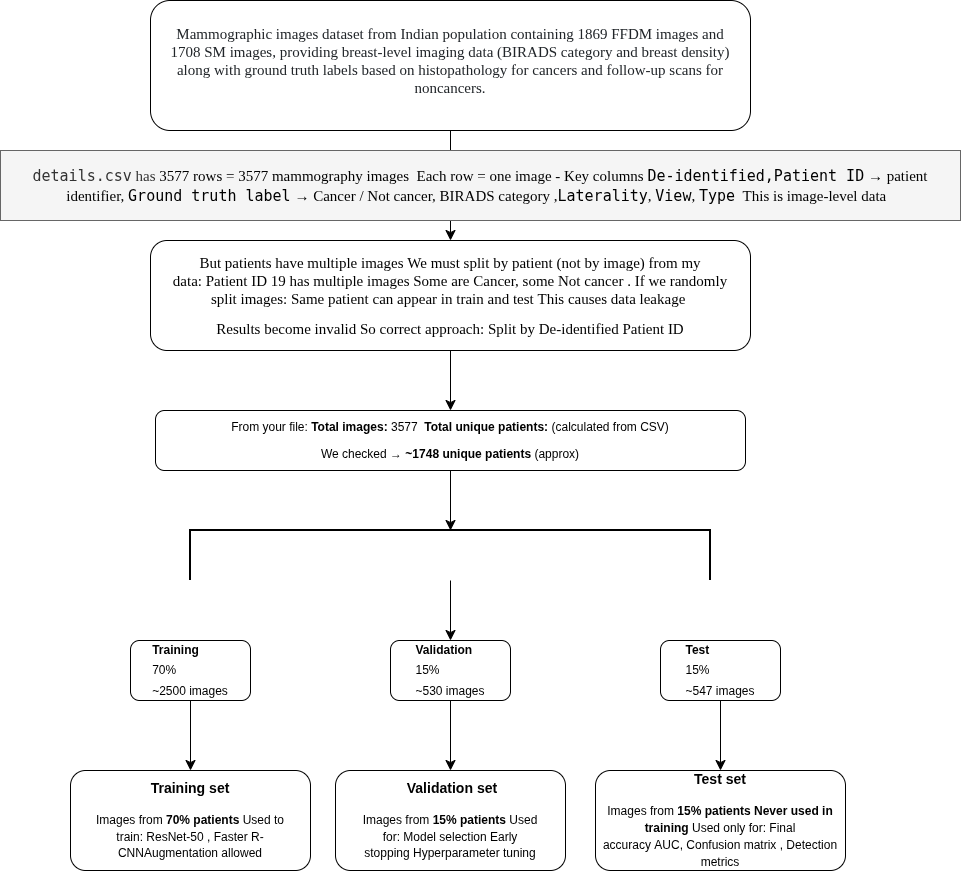

The diagram above was exported from draw.io. Its source (the exported page's mxGraphModel, read from the mxfile embedded in the PNG):
<mxGraphModel dx="1422" dy="837" grid="1" gridSize="10" guides="1" tooltips="1" connect="1" arrows="1" fold="1" page="1" pageScale="1" pageWidth="827" pageHeight="1169" math="0" shadow="0">
  <root>
    <mxCell id="0" />
    <mxCell id="1" parent="0" />
    <mxCell id="ydSRn3LgRn7m_OQOwJoU-40" edge="1" parent="1" source="ydSRn3LgRn7m_OQOwJoU-1" style="edgeStyle=none;curved=1;rounded=0;orthogonalLoop=1;jettySize=auto;html=1;fontSize=12;startSize=8;endSize=8;" target="ydSRn3LgRn7m_OQOwJoU-16" value="">
      <mxGeometry relative="1" as="geometry" />
    </mxCell>
    <mxCell id="ydSRn3LgRn7m_OQOwJoU-1" parent="1" style="rounded=1;whiteSpace=wrap;html=1;" value="" vertex="1">
      <mxGeometry height="130" width="600" x="280" y="40" as="geometry" />
    </mxCell>
    <mxCell id="ydSRn3LgRn7m_OQOwJoU-2" parent="1" style="rounded=1;whiteSpace=wrap;html=1;" value="" vertex="1">
      <mxGeometry height="110" width="600" x="280" y="280" as="geometry" />
    </mxCell>
    <mxCell id="ydSRn3LgRn7m_OQOwJoU-60" edge="1" parent="1" source="ydSRn3LgRn7m_OQOwJoU-3" style="edgeStyle=none;curved=1;rounded=0;orthogonalLoop=1;jettySize=auto;html=1;fontSize=12;startSize=8;endSize=8;" target="ydSRn3LgRn7m_OQOwJoU-58" value="">
      <mxGeometry relative="1" as="geometry" />
    </mxCell>
    <mxCell id="ydSRn3LgRn7m_OQOwJoU-3" parent="1" style="rounded=1;whiteSpace=wrap;html=1;" value="&lt;p data-start=&quot;1132&quot; data-end=&quot;1147&quot;&gt;From your file:&amp;nbsp;&lt;strong data-start=&quot;1151&quot; data-end=&quot;1168&quot; style=&quot;background-color: transparent; color: light-dark(rgb(0, 0, 0), rgb(255, 255, 255));&quot;&gt;Total images:&lt;/strong&gt;&lt;span style=&quot;background-color: transparent; color: light-dark(rgb(0, 0, 0), rgb(255, 255, 255));&quot;&gt; 3577&amp;nbsp;&amp;nbsp;&lt;/span&gt;&lt;strong data-start=&quot;1178&quot; data-end=&quot;1204&quot; style=&quot;background-color: transparent; color: light-dark(rgb(0, 0, 0), rgb(255, 255, 255));&quot;&gt;Total unique patients:&lt;/strong&gt;&lt;span style=&quot;background-color: transparent; color: light-dark(rgb(0, 0, 0), rgb(255, 255, 255));&quot;&gt; (calculated from CSV)&lt;/span&gt;&lt;/p&gt;&lt;p data-start=&quot;1228&quot; data-end=&quot;1274&quot;&gt;We checked → &lt;strong data-start=&quot;1240&quot; data-end=&quot;1265&quot;&gt;~1748 unique patients&lt;/strong&gt; (approx)&lt;/p&gt;" vertex="1">
      <mxGeometry height="60" width="590" x="285" y="450" as="geometry" />
    </mxCell>
    <mxCell id="ydSRn3LgRn7m_OQOwJoU-50" edge="1" parent="1" source="ydSRn3LgRn7m_OQOwJoU-5" style="edgeStyle=none;curved=1;rounded=0;orthogonalLoop=1;jettySize=auto;html=1;fontSize=12;startSize=8;endSize=8;" target="ydSRn3LgRn7m_OQOwJoU-8" value="">
      <mxGeometry relative="1" as="geometry" />
    </mxCell>
    <mxCell id="ydSRn3LgRn7m_OQOwJoU-5" parent="1" style="rounded=1;whiteSpace=wrap;html=1;" value="&lt;table&gt;&lt;tbody&gt;&lt;tr&gt;&lt;td data-start=&quot;1544&quot; data-end=&quot;1561&quot; data-col-size=&quot;sm&quot;&gt;&lt;strong data-start=&quot;1546&quot; data-end=&quot;1560&quot;&gt;Validation&lt;/strong&gt;&lt;/td&gt;&lt;/tr&gt;&lt;/tbody&gt;&lt;/table&gt;&lt;table&gt;&lt;tbody&gt;&lt;tr&gt;&lt;td data-col-size=&quot;sm&quot; data-start=&quot;1561&quot; data-end=&quot;1567&quot;&gt;15%&lt;/td&gt;&lt;/tr&gt;&lt;/tbody&gt;&lt;/table&gt;&lt;table&gt;&lt;tbody&gt;&lt;tr&gt;&lt;td data-col-size=&quot;sm&quot; data-start=&quot;1567&quot; data-end=&quot;1582&quot;&gt;~530 images&lt;/td&gt;&lt;/tr&gt;&lt;/tbody&gt;&lt;/table&gt;" vertex="1">
      <mxGeometry height="60" width="120" x="520" y="680" as="geometry" />
    </mxCell>
    <mxCell id="ydSRn3LgRn7m_OQOwJoU-49" edge="1" parent="1" source="ydSRn3LgRn7m_OQOwJoU-6" style="edgeStyle=none;curved=1;rounded=0;orthogonalLoop=1;jettySize=auto;html=1;fontSize=12;startSize=8;endSize=8;" target="ydSRn3LgRn7m_OQOwJoU-9" value="">
      <mxGeometry relative="1" as="geometry" />
    </mxCell>
    <mxCell id="ydSRn3LgRn7m_OQOwJoU-6" parent="1" style="rounded=1;whiteSpace=wrap;html=1;" value="&lt;table&gt;&lt;tbody&gt;&lt;tr&gt;&lt;td data-start=&quot;1583&quot; data-end=&quot;1594&quot; data-col-size=&quot;sm&quot;&gt;&lt;strong data-start=&quot;1585&quot; data-end=&quot;1593&quot;&gt;Test&lt;/strong&gt;&lt;/td&gt;&lt;/tr&gt;&lt;/tbody&gt;&lt;/table&gt;&lt;table&gt;&lt;tbody&gt;&lt;tr&gt;&lt;td data-col-size=&quot;sm&quot; data-start=&quot;1594&quot; data-end=&quot;1600&quot;&gt;15%&lt;/td&gt;&lt;/tr&gt;&lt;/tbody&gt;&lt;/table&gt;&lt;table&gt;&lt;tbody&gt;&lt;tr&gt;&lt;td data-col-size=&quot;sm&quot; data-start=&quot;1600&quot; data-end=&quot;1615&quot;&gt;~547 images&lt;/td&gt;&lt;/tr&gt;&lt;/tbody&gt;&lt;/table&gt;" vertex="1">
      <mxGeometry height="60" width="120" x="790" y="680" as="geometry" />
    </mxCell>
    <mxCell id="ydSRn3LgRn7m_OQOwJoU-48" edge="1" parent="1" source="ydSRn3LgRn7m_OQOwJoU-7" style="edgeStyle=none;curved=1;rounded=0;orthogonalLoop=1;jettySize=auto;html=1;fontSize=12;startSize=8;endSize=8;" target="ydSRn3LgRn7m_OQOwJoU-10" value="">
      <mxGeometry relative="1" as="geometry" />
    </mxCell>
    <mxCell id="ydSRn3LgRn7m_OQOwJoU-7" parent="1" style="rounded=1;whiteSpace=wrap;html=1;" value="&lt;table&gt;&lt;tbody&gt;&lt;tr&gt;&lt;td data-start=&quot;1506&quot; data-end=&quot;1521&quot; data-col-size=&quot;sm&quot;&gt;&lt;strong data-start=&quot;1508&quot; data-end=&quot;1520&quot;&gt;Training&lt;/strong&gt;&lt;/td&gt;&lt;/tr&gt;&lt;/tbody&gt;&lt;/table&gt;&lt;table&gt;&lt;tbody&gt;&lt;tr&gt;&lt;td data-col-size=&quot;sm&quot; data-start=&quot;1521&quot; data-end=&quot;1527&quot;&gt;70%&lt;/td&gt;&lt;/tr&gt;&lt;/tbody&gt;&lt;/table&gt;&lt;table&gt;&lt;tbody&gt;&lt;tr&gt;&lt;td data-col-size=&quot;sm&quot; data-start=&quot;1527&quot; data-end=&quot;1543&quot;&gt;~2500 images&lt;/td&gt;&lt;/tr&gt;&lt;/tbody&gt;&lt;/table&gt;" vertex="1">
      <mxGeometry height="60" width="120" x="260" y="680" as="geometry" />
    </mxCell>
    <mxCell id="ydSRn3LgRn7m_OQOwJoU-8" parent="1" style="rounded=1;whiteSpace=wrap;html=1;" value="&lt;h3 data-start=&quot;1948&quot; data-end=&quot;1969&quot;&gt;&amp;nbsp;Validation set&lt;/h3&gt;&lt;h3 data-start=&quot;1948&quot; data-end=&quot;1969&quot;&gt;&lt;span style=&quot;background-color: transparent; color: light-dark(rgb(0, 0, 0), rgb(255, 255, 255)); font-size: 12px; font-weight: normal;&quot;&gt;Images from &lt;/span&gt;&lt;strong data-start=&quot;1984&quot; data-end=&quot;2000&quot; style=&quot;background-color: transparent; color: light-dark(rgb(0, 0, 0), rgb(255, 255, 255)); font-size: 12px;&quot;&gt;15% patients&amp;nbsp;&lt;/strong&gt;&lt;span style=&quot;background-color: transparent; color: light-dark(rgb(0, 0, 0), rgb(255, 255, 255)); font-size: 12px; font-weight: normal;&quot;&gt;Used for:&amp;nbsp;&lt;/span&gt;&lt;span style=&quot;background-color: transparent; color: light-dark(rgb(0, 0, 0), rgb(255, 255, 255)); font-size: 12px; font-weight: normal;&quot;&gt;Model selection&amp;nbsp;&lt;/span&gt;&lt;span style=&quot;background-color: transparent; color: light-dark(rgb(0, 0, 0), rgb(255, 255, 255)); font-size: 12px; font-weight: normal;&quot;&gt;Early stopping&amp;nbsp;&lt;/span&gt;&lt;span style=&quot;background-color: transparent; color: light-dark(rgb(0, 0, 0), rgb(255, 255, 255)); font-size: 12px; font-weight: normal;&quot;&gt;Hyperparameter tuning&lt;/span&gt;&lt;/h3&gt;" vertex="1">
      <mxGeometry height="100" width="230" x="465" y="810" as="geometry" />
    </mxCell>
    <mxCell id="ydSRn3LgRn7m_OQOwJoU-9" parent="1" style="rounded=1;whiteSpace=wrap;html=1;" value="&lt;h3 data-start=&quot;2084&quot; data-end=&quot;2099&quot;&gt;Test set&lt;/h3&gt;&lt;h3 data-start=&quot;2084&quot; data-end=&quot;2099&quot;&gt;&lt;span style=&quot;background-color: transparent; color: light-dark(rgb(0, 0, 0), rgb(255, 255, 255)); font-size: 12px; font-weight: normal;&quot;&gt;Images from &lt;/span&gt;&lt;strong data-start=&quot;2114&quot; data-end=&quot;2130&quot; style=&quot;background-color: transparent; color: light-dark(rgb(0, 0, 0), rgb(255, 255, 255)); font-size: 12px;&quot;&gt;15% patients&amp;nbsp;&lt;/strong&gt;&lt;strong data-start=&quot;2133&quot; data-end=&quot;2159&quot; style=&quot;background-color: transparent; color: light-dark(rgb(0, 0, 0), rgb(255, 255, 255)); font-size: 12px;&quot;&gt;Never used in training&amp;nbsp;&lt;/strong&gt;&lt;span style=&quot;background-color: transparent; color: light-dark(rgb(0, 0, 0), rgb(255, 255, 255)); font-size: 12px; font-weight: normal;&quot;&gt;Used only for:&amp;nbsp;&lt;/span&gt;&lt;span style=&quot;background-color: transparent; color: light-dark(rgb(0, 0, 0), rgb(255, 255, 255)); font-size: 12px; font-weight: normal;&quot;&gt;Final accuracy&amp;nbsp;&lt;/span&gt;&lt;span style=&quot;background-color: transparent; color: light-dark(rgb(0, 0, 0), rgb(255, 255, 255)); font-size: 12px; font-weight: normal;&quot;&gt;AUC,&amp;nbsp;&lt;/span&gt;&lt;span style=&quot;background-color: transparent; color: light-dark(rgb(0, 0, 0), rgb(255, 255, 255)); font-size: 12px; font-weight: normal;&quot;&gt;Confusion matrix ,&amp;nbsp;&lt;/span&gt;&lt;span style=&quot;background-color: transparent; color: light-dark(rgb(0, 0, 0), rgb(255, 255, 255)); font-size: 12px; font-weight: normal;&quot;&gt;Detection metrics&lt;/span&gt;&lt;/h3&gt;" vertex="1">
      <mxGeometry height="100" width="250" x="725" y="810" as="geometry" />
    </mxCell>
    <mxCell id="ydSRn3LgRn7m_OQOwJoU-10" parent="1" style="rounded=1;whiteSpace=wrap;html=1;" value="&lt;h3 data-start=&quot;1820&quot; data-end=&quot;1839&quot;&gt;Training set&lt;/h3&gt;&lt;h3 data-start=&quot;1820&quot; data-end=&quot;1839&quot;&gt;&lt;span style=&quot;background-color: transparent; color: light-dark(rgb(0, 0, 0), rgb(255, 255, 255)); font-size: 12px; font-weight: normal;&quot;&gt;Images from &lt;/span&gt;&lt;strong data-start=&quot;1854&quot; data-end=&quot;1870&quot; style=&quot;background-color: transparent; color: light-dark(rgb(0, 0, 0), rgb(255, 255, 255)); font-size: 12px;&quot;&gt;70% patients&amp;nbsp;&lt;/strong&gt;&lt;span style=&quot;background-color: transparent; color: light-dark(rgb(0, 0, 0), rgb(255, 255, 255)); font-size: 12px; font-weight: normal;&quot;&gt;Used to train:&amp;nbsp;&lt;/span&gt;&lt;span style=&quot;background-color: transparent; color: light-dark(rgb(0, 0, 0), rgb(255, 255, 255)); font-size: 12px; font-weight: normal;&quot;&gt;ResNet-50 ,&amp;nbsp;&lt;/span&gt;&lt;span style=&quot;background-color: transparent; color: light-dark(rgb(0, 0, 0), rgb(255, 255, 255)); font-size: 12px; font-weight: normal;&quot;&gt;Faster R-CNN&lt;/span&gt;&lt;span style=&quot;background-color: transparent; color: light-dark(rgb(0, 0, 0), rgb(255, 255, 255)); font-size: 12px; font-weight: normal;&quot;&gt;Augmentation allowed&lt;/span&gt;&lt;/h3&gt;" vertex="1">
      <mxGeometry height="100" width="240" x="200" y="810" as="geometry" />
    </mxCell>
    <mxCell id="ydSRn3LgRn7m_OQOwJoU-15" parent="1" style="text;html=1;whiteSpace=wrap;strokeColor=none;fillColor=none;align=center;verticalAlign=middle;rounded=0;" value="&lt;span style=&quot;color: rgb(33, 37, 41); text-align: justify; background-color: rgb(255, 255, 255);&quot;&gt;&lt;font face=&quot;Times New Roman&quot; style=&quot;font-size: 15px;&quot;&gt;Mammographic images dataset from Indian population containing 1869 FFDM images and 1708 SM images, providing breast-level imaging data (BIRADS category and breast density) along with ground truth labels based on histopathology for cancers and follow-up scans for noncancers.&lt;/font&gt;&lt;/span&gt;" vertex="1">
      <mxGeometry height="100" width="570" x="295" y="50" as="geometry" />
    </mxCell>
    <mxCell id="ydSRn3LgRn7m_OQOwJoU-41" edge="1" parent="1" source="ydSRn3LgRn7m_OQOwJoU-16" style="edgeStyle=none;curved=1;rounded=0;orthogonalLoop=1;jettySize=auto;html=1;fontSize=12;startSize=8;endSize=8;" target="ydSRn3LgRn7m_OQOwJoU-3" value="">
      <mxGeometry relative="1" as="geometry" />
    </mxCell>
    <mxCell id="ydSRn3LgRn7m_OQOwJoU-16" parent="1" style="text;html=1;whiteSpace=wrap;strokeColor=none;fillColor=none;align=center;verticalAlign=middle;rounded=0;" value="&lt;p data-start=&quot;369&quot; data-end=&quot;392&quot;&gt;&lt;font face=&quot;Times New Roman&quot; style=&quot;font-size: 15px;&quot;&gt;&lt;span style=&quot;background-color: transparent; color: light-dark(rgb(0, 0, 0), rgb(255, 255, 255));&quot;&gt;But &lt;/span&gt;&lt;span data-start=&quot;671&quot; data-end=&quot;704&quot; style=&quot;background-color: transparent; color: light-dark(rgb(0, 0, 0), rgb(255, 255, 255));&quot;&gt;patients have multiple images&amp;nbsp;&lt;/span&gt;&lt;span style=&quot;background-color: transparent; color: light-dark(rgb(0, 0, 0), rgb(255, 255, 255));&quot;&gt;We must split by patient (not by image)&amp;nbsp;&lt;/span&gt;&lt;span style=&quot;background-color: transparent; color: light-dark(rgb(0, 0, 0), rgb(255, 255, 255));&quot;&gt;from my data:&amp;nbsp;&lt;/span&gt;&lt;span style=&quot;background-color: transparent; color: light-dark(rgb(0, 0, 0), rgb(255, 255, 255));&quot;&gt;Patient ID &lt;/span&gt;&lt;span data-start=&quot;802&quot; data-end=&quot;808&quot; style=&quot;background-color: transparent; color: light-dark(rgb(0, 0, 0), rgb(255, 255, 255));&quot;&gt;19&lt;/span&gt;&lt;span style=&quot;background-color: transparent; color: light-dark(rgb(0, 0, 0), rgb(255, 255, 255));&quot;&gt; has &lt;/span&gt;&lt;span data-start=&quot;813&quot; data-end=&quot;832&quot; style=&quot;background-color: transparent; color: light-dark(rgb(0, 0, 0), rgb(255, 255, 255));&quot;&gt;multiple images&amp;nbsp;&lt;/span&gt;&lt;span style=&quot;background-color: transparent; color: light-dark(rgb(0, 0, 0), rgb(255, 255, 255));&quot;&gt;Some are &lt;/span&gt;&lt;span data-start=&quot;844&quot; data-end=&quot;854&quot; style=&quot;background-color: transparent; color: light-dark(rgb(0, 0, 0), rgb(255, 255, 255));&quot;&gt;Cancer&lt;/span&gt;&lt;span style=&quot;background-color: transparent; color: light-dark(rgb(0, 0, 0), rgb(255, 255, 255));&quot;&gt;, some &lt;/span&gt;&lt;span data-start=&quot;861&quot; data-end=&quot;875&quot; style=&quot;background-color: transparent; color: light-dark(rgb(0, 0, 0), rgb(255, 255, 255));&quot;&gt;Not cancer .&amp;nbsp;&lt;/span&gt;&lt;span style=&quot;background-color: transparent; color: light-dark(rgb(0, 0, 0), rgb(255, 255, 255));&quot;&gt;If we randomly split images:&amp;nbsp;&lt;/span&gt;&lt;span style=&quot;background-color: transparent; color: light-dark(rgb(0, 0, 0), rgb(255, 255, 255));&quot;&gt;Same patient can appear in &lt;/span&gt;&lt;span data-start=&quot;939&quot; data-end=&quot;957&quot; style=&quot;background-color: transparent; color: light-dark(rgb(0, 0, 0), rgb(255, 255, 255));&quot;&gt;train and test&amp;nbsp;&lt;/span&gt;&lt;span style=&quot;background-color: transparent; color: light-dark(rgb(0, 0, 0), rgb(255, 255, 255));&quot;&gt;This causes &lt;/span&gt;&lt;span data-start=&quot;972&quot; data-end=&quot;988&quot; style=&quot;background-color: transparent; color: light-dark(rgb(0, 0, 0), rgb(255, 255, 255));&quot;&gt;data leakage&amp;nbsp;&lt;/span&gt;&lt;/font&gt;&lt;/p&gt;&lt;p data-start=&quot;369&quot; data-end=&quot;392&quot;&gt;&lt;font face=&quot;Times New Roman&quot; style=&quot;font-size: 15px;&quot;&gt;&lt;span style=&quot;background-color: transparent; color: light-dark(rgb(0, 0, 0), rgb(255, 255, 255));&quot;&gt;Results become &lt;/span&gt;&lt;span data-start=&quot;1006&quot; data-end=&quot;1017&quot; style=&quot;background-color: transparent; color: light-dark(rgb(0, 0, 0), rgb(255, 255, 255));&quot;&gt;invalid So&lt;/span&gt;&lt;span style=&quot;background-color: transparent; color: light-dark(rgb(0, 0, 0), rgb(255, 255, 255));&quot;&gt;&amp;nbsp;c&lt;/span&gt;&lt;span data-start=&quot;1022&quot; data-end=&quot;1043&quot; style=&quot;background-color: transparent; color: light-dark(rgb(0, 0, 0), rgb(255, 255, 255));&quot;&gt;orrect approach:&amp;nbsp;&lt;/span&gt;&lt;span style=&quot;background-color: transparent; color: light-dark(rgb(0, 0, 0), rgb(255, 255, 255));&quot;&gt;Split by &lt;/span&gt;&lt;span data-start=&quot;1058&quot; data-end=&quot;1086&quot; style=&quot;background-color: transparent; color: light-dark(rgb(0, 0, 0), rgb(255, 255, 255));&quot;&gt;De-identified Patient ID&lt;/span&gt;&lt;/font&gt;&lt;/p&gt;" vertex="1">
      <mxGeometry height="110" width="580" x="290" y="280" as="geometry" />
    </mxCell>
    <mxCell id="ydSRn3LgRn7m_OQOwJoU-21" parent="1" style="text;html=1;whiteSpace=wrap;strokeColor=#666666;fillColor=#f5f5f5;align=center;verticalAlign=middle;rounded=0;fontSize=16;fontColor=#333333;" value="&lt;font face=&quot;Times New Roman&quot;&gt;&lt;font style=&quot;font-size: 15px;&quot;&gt;&lt;code data-start=&quot;374&quot; data-end=&quot;387&quot; style=&quot;&quot;&gt;details.csv&lt;/code&gt;&amp;nbsp;has&amp;nbsp;&lt;span style=&quot;color: light-dark(rgb(0, 0, 0), rgb(255, 255, 255)); background-color: transparent;&quot;&gt;3577 rows = 3577 mammography images&amp;nbsp;&amp;nbsp;&lt;/span&gt;&lt;span style=&quot;color: light-dark(rgb(0, 0, 0), rgb(255, 255, 255)); background-color: transparent;&quot;&gt;Each row =&amp;nbsp;&lt;/span&gt;&lt;span data-start=&quot;449&quot; data-end=&quot;462&quot; style=&quot;color: light-dark(rgb(0, 0, 0), rgb(255, 255, 255)); background-color: transparent;&quot;&gt;one image -&amp;nbsp;&lt;/span&gt;&lt;span style=&quot;color: light-dark(rgb(0, 0, 0), rgb(255, 255, 255)); background-color: transparent;&quot;&gt;Key columns&amp;nbsp;&lt;/span&gt;&lt;code data-start=&quot;482&quot; data-end=&quot;508&quot; style=&quot;color: light-dark(rgb(0, 0, 0), rgb(255, 255, 255)); background-color: transparent;&quot;&gt;De-identified,Patient ID&lt;/code&gt;&lt;span style=&quot;color: light-dark(rgb(0, 0, 0), rgb(255, 255, 255)); background-color: transparent;&quot;&gt;&amp;nbsp;→ patient identifier,&amp;nbsp;&lt;/span&gt;&lt;code data-start=&quot;534&quot; data-end=&quot;554&quot; style=&quot;color: light-dark(rgb(0, 0, 0), rgb(255, 255, 255)); background-color: transparent;&quot;&gt;Ground truth label&lt;/code&gt;&lt;span style=&quot;color: light-dark(rgb(0, 0, 0), rgb(255, 255, 255)); background-color: transparent;&quot;&gt;&amp;nbsp;→ Cancer / Not cancer,&amp;nbsp;&lt;/span&gt;&lt;span style=&quot;color: light-dark(rgb(0, 0, 0), rgb(255, 255, 255)); background-color: transparent;&quot;&gt;BIRADS category ,&lt;/span&gt;&lt;code data-start=&quot;603&quot; data-end=&quot;615&quot; style=&quot;color: light-dark(rgb(0, 0, 0), rgb(255, 255, 255)); background-color: transparent;&quot;&gt;Laterality&lt;/code&gt;&lt;span style=&quot;color: light-dark(rgb(0, 0, 0), rgb(255, 255, 255)); background-color: transparent;&quot;&gt;,&amp;nbsp;&lt;/span&gt;&lt;code data-start=&quot;617&quot; data-end=&quot;623&quot; style=&quot;color: light-dark(rgb(0, 0, 0), rgb(255, 255, 255)); background-color: transparent;&quot;&gt;View&lt;/code&gt;&lt;span style=&quot;color: light-dark(rgb(0, 0, 0), rgb(255, 255, 255)); background-color: transparent;&quot;&gt;,&amp;nbsp;&lt;/span&gt;&lt;code data-start=&quot;625&quot; data-end=&quot;631&quot; style=&quot;color: light-dark(rgb(0, 0, 0), rgb(255, 255, 255)); background-color: transparent;&quot;&gt;Type&lt;/code&gt;&lt;span style=&quot;color: light-dark(rgb(0, 0, 0), rgb(255, 255, 255)); background-color: transparent;&quot;&gt;&amp;nbsp;&lt;/span&gt;&lt;/font&gt;&lt;span style=&quot;font-size: 15px;&quot;&gt;&amp;nbsp;&lt;/span&gt;&lt;span style=&quot;color: light-dark(rgb(0, 0, 0), rgb(255, 255, 255)); font-size: 15px; background-color: transparent;&quot;&gt;This is&amp;nbsp;&lt;/span&gt;&lt;span data-start=&quot;643&quot; data-end=&quot;663&quot; style=&quot;color: light-dark(rgb(0, 0, 0), rgb(255, 255, 255)); font-size: 15px; background-color: transparent;&quot;&gt;image-level data&amp;nbsp;&amp;nbsp;&lt;/span&gt;&lt;/font&gt;" vertex="1">
      <mxGeometry height="70" width="960" x="130" y="190" as="geometry" />
    </mxCell>
    <mxCell id="ydSRn3LgRn7m_OQOwJoU-59" edge="1" parent="1" source="ydSRn3LgRn7m_OQOwJoU-58" style="edgeStyle=none;curved=1;rounded=0;orthogonalLoop=1;jettySize=auto;html=1;fontSize=12;startSize=8;endSize=8;" target="ydSRn3LgRn7m_OQOwJoU-5" value="">
      <mxGeometry relative="1" as="geometry" />
    </mxCell>
    <mxCell id="ydSRn3LgRn7m_OQOwJoU-58" parent="1" style="strokeWidth=2;html=1;shape=mxgraph.flowchart.annotation_1;align=left;pointerEvents=1;direction=south;" value="" vertex="1">
      <mxGeometry height="50" width="520" x="320" y="570" as="geometry" />
    </mxCell>
  </root>
</mxGraphModel>